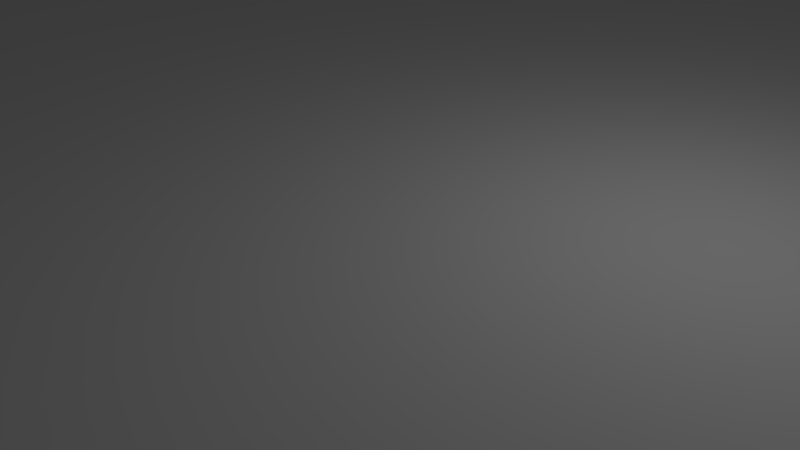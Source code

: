 # Source: case.blend  (saved by Blender 2.73.0; exported with 4.5.12 LTS)
import bpy
from mathutils import Matrix  # noqa: F401  (used for matrix-valued properties, if any)

bpy.ops.wm.read_factory_settings(use_empty=True)
scene = bpy.context.scene
scene.name = 'Scene'

# ---- collections
col_collection_1 = bpy.data.collections.new('Collection 1'); scene.collection.children.link(col_collection_1)

# ---- materials (node trees are filled in below, after node groups)
mat_material = bpy.data.materials.new('Material')
mat_material.alpha_threshold = 0.0
mat_material.use_transparent_shadow = False
mat_material.roughness = 0.5
mat_material.line_color = (0.0, 0.0, 0.0, 1.0)

# ---- material node trees

# ---- world
world_world = bpy.data.worlds.new('World'); scene.world = world_world
world_world.color = (0.05088, 0.05088, 0.05088)
world_world.use_sun_shadow = False
world_world.sun_shadow_jitter_overblur = 0.0
world_world.cycles.sampling_method = 'MANUAL'
world_world.cycles.sample_map_resolution = 256

# ---- cameras
cam_camera = bpy.data.cameras.new('Camera')
cam_camera.clip_end = 100.0
cam_camera.lens = 35.0
cam_camera.sensor_width = 32.0
cam_camera.sensor_height = 18.0
cam_camera.ortho_scale = 7.314
cam_camera.dof.focus_distance = 0.0
cam_camera.dof.aperture_fstop = 128.0

# ---- lights
light_lamp = bpy.data.lights.new('Lamp', 'POINT')
light_lamp.transmission_factor = 0.0
light_lamp.cutoff_distance = 30.0
light_lamp.energy = 100.0
light_lamp.shadow_buffer_clip_start = 1.001
light_lamp.shadow_soft_size = 0.1
light_lamp.shadow_maximum_resolution = 0.006
light_lamp.use_absolute_resolution = True
light_lamp.cycles.use_multiple_importance_sampling = False

# ---- meshes
me_cube = bpy.data.meshes.new('Cube')
me_cube.from_pydata([(1.0, 1.0, -1.0), (1.0, -1.0, -1.0), (-1.0, -1.0, -1.0), (-1.0, 1.0, -1.0), (1.0, 1.0, 1.0), (1.0, -1.0, 1.0), (-1.0, -1.0, 1.0), (-1.0, 1.0, 1.0), (1.0, -1.102, -1.0), (-1.0, -1.102, -1.0), (-1.0, -1.102, 1.0), (1.0, -1.0, 1.0), (-1.0, -1.0, 1.0), (-1.0, -1.102, 1.0), (1.0, -1.0, 5.004), (-1.0, -1.0, 5.004), (1.0, -1.102, 5.004), (-1.0, -1.102, 5.004), (1.1, 1.0, -1.0), (1.1, -1.0, -1.0), (1.1, 1.0, 1.0), (1.1, -1.0, 1.0), (1.0, 1.0, 5.001), (1.0, -1.0, 5.001), (1.1, 1.0, 5.001), (1.1, -1.0, 5.001)], [], [(0, 1, 2, 3), (4, 7, 6, 5), (6, 10, 13, 12), (2, 6, 7, 3), (4, 0, 3, 7), (6, 2, 9, 10), (12, 13, 17, 15), (5, 6, 12, 11), (11, 12, 15, 14), (0, 4, 20, 18), (20, 4, 22, 24), (4, 5, 23, 22), (15, 17, 16, 25, 24, 22, 23, 14), (8, 16, 17, 13, 10, 9), (21, 25, 16, 8, 19), (19, 18, 20, 24, 25, 21), (1, 0, 18, 19, 8, 9, 2), (5, 11, 14, 23)])
me_cube.materials.append(mat_material)
me_cube.use_remesh_preserve_volume = False
me_cube.use_remesh_preserve_attributes = False
me_cube.use_mirror_vertex_groups = False
me_cube.update()

# ---- objects
ob_cube = bpy.data.objects.new('Cube', me_cube)
ob_lamp = bpy.data.objects.new('Lamp', light_lamp)
ob_camera = bpy.data.objects.new('Camera', cam_camera)

# ---- transforms, parenting, visibility, modifiers, constraints
ob_cube.location = (-0.143, -0.04542, 0.2541)
ob_cube.scale = (28.0, 28.0, 1.0)
ob_cube.lock_rotations_4d = False
ob_cube.empty_display_type = 'ARROWS'
ob_cube.lineart.crease_threshold = 0.0
ob_lamp.location = (4.076, 1.005, 5.904)
ob_lamp.rotation_euler = (0.6503, 0.05522, 1.866)
ob_lamp.lock_rotations_4d = False
ob_lamp.empty_display_type = 'ARROWS'
ob_lamp.color = (0.0, 0.0, 0.0, 0.0)
ob_lamp.lineart.crease_threshold = 0.0
ob_camera.location = (7.481, -6.508, 5.344)
ob_camera.rotation_euler = (1.109, 0.01082, 0.8149)
ob_camera.lock_rotations_4d = False
ob_camera.empty_display_type = 'ARROWS'
ob_camera.color = (0.0, 0.0, 0.0, 0.0)
ob_camera.display_type = 'WIRE'
ob_camera.lineart.crease_threshold = 0.0

# ---- collection membership
col_collection_1.objects.link(ob_cube)
col_collection_1.objects.link(ob_lamp)
col_collection_1.objects.link(ob_camera)

# ---- scene / render settings (as saved in the file)
scene.camera = ob_camera
scene.frame_start = 1; scene.frame_end = 250; scene.frame_set(1)
scene.render.engine = 'BLENDER_EEVEE_NEXT'
scene.render.resolution_percentage = 50
scene.render.dither_intensity = 0.0
scene.cycles.use_denoising = False
scene.cycles.samples = 10
scene.cycles.sampling_pattern = 'TABULATED_SOBOL'
scene.cycles.light_sampling_threshold = 0.0
scene.cycles.use_adaptive_sampling = False
scene.cycles.use_light_tree = False
scene.cycles.blur_glossy = 0.0
scene.cycles.pixel_filter_type = 'GAUSSIAN'
scene.cycles.sample_clamp_indirect = 0.0
scene.view_settings.view_transform = 'Standard'
scene.unit_settings.scale_length = 0.001
bpy.context.view_layer.update()

